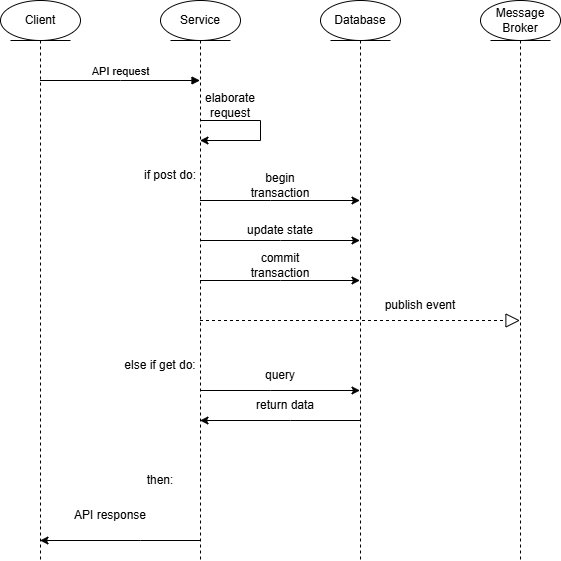

The diagram above was exported from draw.io. Its source (the exported page's mxGraphModel, read from the mxfile embedded in the PNG):
<mxGraphModel dx="717" dy="742" grid="1" gridSize="10" guides="1" tooltips="1" connect="1" arrows="1" fold="1" page="1" pageScale="1" pageWidth="827" pageHeight="1169" math="0" shadow="0">
  <root>
    <mxCell id="0" />
    <mxCell id="1" parent="0" />
    <mxCell id="kOBSNr4sPpi63ub84NiH-6" parent="1" style="shape=umlLifeline;perimeter=lifelinePerimeter;whiteSpace=wrap;html=1;container=1;dropTarget=0;collapsible=0;recursiveResize=0;outlineConnect=0;portConstraint=eastwest;newEdgeStyle={&quot;curved&quot;:0,&quot;rounded&quot;:0};participant=umlEntity;" value="Message&lt;div&gt;Broker&lt;/div&gt;" vertex="1">
      <mxGeometry height="560" width="80" x="640" y="120" as="geometry" />
    </mxCell>
    <mxCell id="kOBSNr4sPpi63ub84NiH-31" edge="1" parent="1" source="kOBSNr4sPpi63ub84NiH-7" style="edgeStyle=orthogonalEdgeStyle;rounded=0;orthogonalLoop=1;jettySize=auto;html=1;curved=0;" target="kOBSNr4sPpi63ub84NiH-8">
      <mxGeometry relative="1" as="geometry">
        <Array as="points">
          <mxPoint x="450" y="540" />
          <mxPoint x="450" y="540" />
        </Array>
      </mxGeometry>
    </mxCell>
    <mxCell id="kOBSNr4sPpi63ub84NiH-7" parent="1" style="shape=umlLifeline;perimeter=lifelinePerimeter;whiteSpace=wrap;html=1;container=1;dropTarget=0;collapsible=0;recursiveResize=0;outlineConnect=0;portConstraint=eastwest;newEdgeStyle={&quot;curved&quot;:0,&quot;rounded&quot;:0};participant=umlEntity;" value="Database" vertex="1">
      <mxGeometry height="560" width="80" x="480" y="120" as="geometry" />
    </mxCell>
    <mxCell id="kOBSNr4sPpi63ub84NiH-15" edge="1" parent="1" source="kOBSNr4sPpi63ub84NiH-8" style="edgeStyle=orthogonalEdgeStyle;rounded=0;orthogonalLoop=1;jettySize=auto;html=1;curved=0;" target="kOBSNr4sPpi63ub84NiH-7">
      <mxGeometry relative="1" as="geometry">
        <Array as="points">
          <mxPoint x="430" y="320" />
          <mxPoint x="430" y="320" />
        </Array>
        <mxPoint x="359.5" y="310" as="sourcePoint" />
        <mxPoint x="359.5" y="330" as="targetPoint" />
      </mxGeometry>
    </mxCell>
    <mxCell id="kOBSNr4sPpi63ub84NiH-20" edge="1" parent="1" source="kOBSNr4sPpi63ub84NiH-8" style="edgeStyle=orthogonalEdgeStyle;rounded=0;orthogonalLoop=1;jettySize=auto;html=1;curved=0;" target="kOBSNr4sPpi63ub84NiH-7">
      <mxGeometry relative="1" as="geometry">
        <Array as="points">
          <mxPoint x="440" y="360" />
          <mxPoint x="440" y="360" />
        </Array>
      </mxGeometry>
    </mxCell>
    <mxCell id="kOBSNr4sPpi63ub84NiH-22" edge="1" parent="1" source="kOBSNr4sPpi63ub84NiH-8" style="edgeStyle=orthogonalEdgeStyle;rounded=0;orthogonalLoop=1;jettySize=auto;html=1;curved=0;" target="kOBSNr4sPpi63ub84NiH-7">
      <mxGeometry relative="1" as="geometry">
        <Array as="points">
          <mxPoint x="440" y="400" />
          <mxPoint x="440" y="400" />
        </Array>
      </mxGeometry>
    </mxCell>
    <mxCell id="kOBSNr4sPpi63ub84NiH-29" edge="1" parent="1" source="kOBSNr4sPpi63ub84NiH-8" style="edgeStyle=orthogonalEdgeStyle;rounded=0;orthogonalLoop=1;jettySize=auto;html=1;curved=0;" target="kOBSNr4sPpi63ub84NiH-7">
      <mxGeometry relative="1" as="geometry">
        <Array as="points">
          <mxPoint x="430" y="510" />
          <mxPoint x="430" y="510" />
        </Array>
      </mxGeometry>
    </mxCell>
    <mxCell id="kOBSNr4sPpi63ub84NiH-35" edge="1" parent="1" source="kOBSNr4sPpi63ub84NiH-8" style="edgeStyle=orthogonalEdgeStyle;rounded=0;orthogonalLoop=1;jettySize=auto;html=1;curved=0;" target="kOBSNr4sPpi63ub84NiH-9">
      <mxGeometry relative="1" as="geometry">
        <Array as="points">
          <mxPoint x="300" y="660" />
          <mxPoint x="300" y="660" />
        </Array>
      </mxGeometry>
    </mxCell>
    <mxCell id="kOBSNr4sPpi63ub84NiH-8" parent="1" style="shape=umlLifeline;perimeter=lifelinePerimeter;whiteSpace=wrap;html=1;container=1;dropTarget=0;collapsible=0;recursiveResize=0;outlineConnect=0;portConstraint=eastwest;newEdgeStyle={&quot;curved&quot;:0,&quot;rounded&quot;:0};participant=umlEntity;" value="Service" vertex="1">
      <mxGeometry height="560" width="80" x="320" y="120" as="geometry" />
    </mxCell>
    <mxCell id="kOBSNr4sPpi63ub84NiH-9" parent="1" style="shape=umlLifeline;perimeter=lifelinePerimeter;whiteSpace=wrap;html=1;container=1;dropTarget=0;collapsible=0;recursiveResize=0;outlineConnect=0;portConstraint=eastwest;newEdgeStyle={&quot;curved&quot;:0,&quot;rounded&quot;:0};participant=umlEntity;" value="Client" vertex="1">
      <mxGeometry height="560" width="80" x="160" y="120" as="geometry" />
    </mxCell>
    <mxCell id="kOBSNr4sPpi63ub84NiH-10" edge="1" parent="1" source="kOBSNr4sPpi63ub84NiH-9" style="html=1;verticalAlign=bottom;endArrow=block;curved=0;rounded=0;" target="kOBSNr4sPpi63ub84NiH-8" value="API request">
      <mxGeometry relative="1" width="80" as="geometry">
        <Array as="points">
          <mxPoint x="280" y="200" />
        </Array>
        <mxPoint x="410" y="320" as="sourcePoint" />
        <mxPoint x="490" y="320" as="targetPoint" />
      </mxGeometry>
    </mxCell>
    <mxCell id="kOBSNr4sPpi63ub84NiH-16" edge="1" parent="1" style="edgeStyle=orthogonalEdgeStyle;rounded=0;orthogonalLoop=1;jettySize=auto;html=1;curved=0;" target="kOBSNr4sPpi63ub84NiH-8">
      <mxGeometry relative="1" as="geometry">
        <Array as="points">
          <mxPoint x="420" y="240" />
          <mxPoint x="420" y="260" />
        </Array>
        <mxPoint x="360" y="240" as="sourcePoint" />
        <mxPoint x="430" y="260" as="targetPoint" />
      </mxGeometry>
    </mxCell>
    <mxCell id="kOBSNr4sPpi63ub84NiH-18" parent="1" style="text;html=1;whiteSpace=wrap;strokeColor=none;fillColor=none;align=center;verticalAlign=middle;rounded=0;" value="elaborate request" vertex="1">
      <mxGeometry height="30" width="60" x="360" y="210" as="geometry" />
    </mxCell>
    <mxCell id="kOBSNr4sPpi63ub84NiH-19" parent="1" style="text;html=1;whiteSpace=wrap;strokeColor=none;fillColor=none;align=center;verticalAlign=middle;rounded=0;" value="begin transaction" vertex="1">
      <mxGeometry height="30" width="80" x="400" y="290" as="geometry" />
    </mxCell>
    <mxCell id="kOBSNr4sPpi63ub84NiH-21" parent="1" style="text;html=1;whiteSpace=wrap;strokeColor=none;fillColor=none;align=center;verticalAlign=middle;rounded=0;" value="update state" vertex="1">
      <mxGeometry height="20" width="80" x="400" y="340" as="geometry" />
    </mxCell>
    <mxCell id="kOBSNr4sPpi63ub84NiH-23" parent="1" style="text;html=1;whiteSpace=wrap;strokeColor=none;fillColor=none;align=center;verticalAlign=middle;rounded=0;" value="commit transaction" vertex="1">
      <mxGeometry height="30" width="80" x="400" y="370" as="geometry" />
    </mxCell>
    <mxCell id="kOBSNr4sPpi63ub84NiH-24" edge="1" parent="1" source="kOBSNr4sPpi63ub84NiH-8" style="endArrow=block;dashed=1;endFill=0;endSize=12;html=1;rounded=0;" target="kOBSNr4sPpi63ub84NiH-6" value="">
      <mxGeometry relative="1" width="160" as="geometry">
        <Array as="points">
          <mxPoint x="520" y="440" />
        </Array>
        <mxPoint x="340" y="350" as="sourcePoint" />
        <mxPoint x="500" y="350" as="targetPoint" />
      </mxGeometry>
    </mxCell>
    <mxCell id="kOBSNr4sPpi63ub84NiH-25" parent="1" style="text;html=1;whiteSpace=wrap;strokeColor=none;fillColor=none;align=center;verticalAlign=middle;rounded=0;" value="publish event" vertex="1">
      <mxGeometry height="30" width="80" x="540" y="410" as="geometry" />
    </mxCell>
    <mxCell id="kOBSNr4sPpi63ub84NiH-27" parent="1" style="text;html=1;whiteSpace=wrap;strokeColor=none;fillColor=none;align=center;verticalAlign=middle;rounded=0;" value="if post do:" vertex="1">
      <mxGeometry height="30" width="60" x="300" y="280" as="geometry" />
    </mxCell>
    <mxCell id="kOBSNr4sPpi63ub84NiH-28" parent="1" style="text;html=1;whiteSpace=wrap;strokeColor=none;fillColor=none;align=center;verticalAlign=middle;rounded=0;" value="else if get do:" vertex="1">
      <mxGeometry height="30" width="80" x="280" y="470" as="geometry" />
    </mxCell>
    <mxCell id="kOBSNr4sPpi63ub84NiH-30" parent="1" style="text;html=1;whiteSpace=wrap;strokeColor=none;fillColor=none;align=center;verticalAlign=middle;rounded=0;" value="query" vertex="1">
      <mxGeometry height="30" width="70" x="405" y="480" as="geometry" />
    </mxCell>
    <mxCell id="kOBSNr4sPpi63ub84NiH-32" parent="1" style="text;html=1;whiteSpace=wrap;strokeColor=none;fillColor=none;align=center;verticalAlign=middle;rounded=0;" value="return data" vertex="1">
      <mxGeometry height="30" width="70" x="410" y="510" as="geometry" />
    </mxCell>
    <mxCell id="kOBSNr4sPpi63ub84NiH-34" parent="1" style="text;html=1;whiteSpace=wrap;strokeColor=none;fillColor=none;align=center;verticalAlign=middle;rounded=0;" value="then:" vertex="1">
      <mxGeometry height="30" width="60" x="290" y="585" as="geometry" />
    </mxCell>
    <mxCell id="kOBSNr4sPpi63ub84NiH-36" parent="1" style="text;html=1;whiteSpace=wrap;strokeColor=none;fillColor=none;align=center;verticalAlign=middle;rounded=0;" value="API response" vertex="1">
      <mxGeometry height="30" width="80" x="230" y="620" as="geometry" />
    </mxCell>
  </root>
</mxGraphModel>